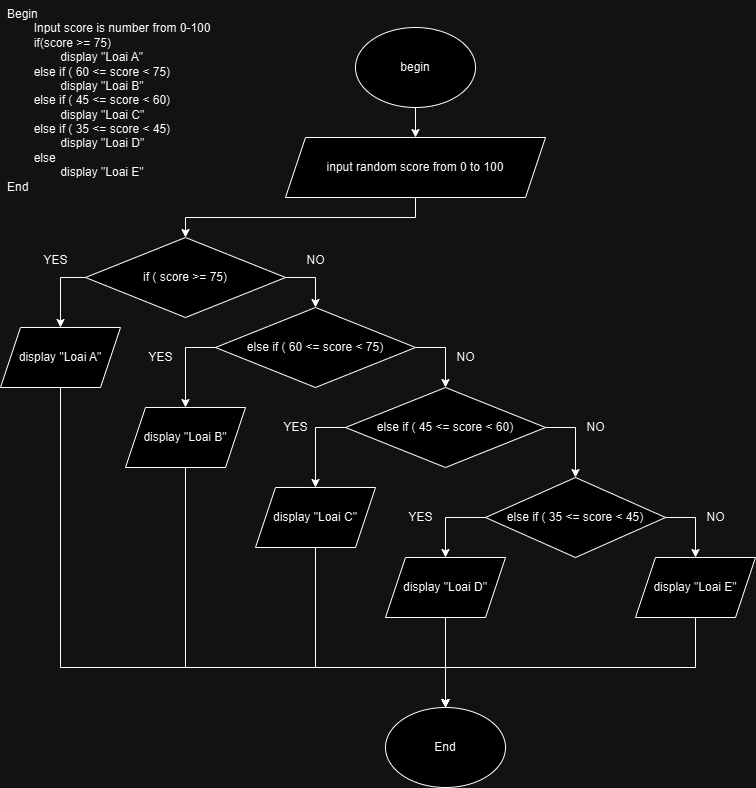

The diagram above was exported from draw.io. Its source (the exported page's mxGraphModel, read from the mxfile embedded in the PNG):
<mxGraphModel dx="1042" dy="1669" grid="1" gridSize="10" guides="1" tooltips="1" connect="1" arrows="1" fold="1" page="1" pageScale="1" pageWidth="850" pageHeight="1100" math="0" shadow="0">
  <root>
    <mxCell id="0" />
    <mxCell id="1" parent="0" />
    <mxCell id="GW2zsJVio1E_rE6Q8OSA-1" value="Begin&lt;div&gt;&lt;span style=&quot;white-space: pre;&quot;&gt;&#09;&lt;/span&gt;Input score is number from 0-100&lt;div&gt;&lt;span style=&quot;white-space: pre;&quot;&gt;&#09;&lt;/span&gt;if(score &amp;gt;= 75)&lt;br&gt;&lt;/div&gt;&lt;div&gt;&lt;span style=&quot;white-space: pre;&quot;&gt;&#09;&lt;/span&gt;&lt;span style=&quot;white-space: pre;&quot;&gt;&#09;&lt;/span&gt;display &quot;Loai A&quot;&lt;br&gt;&lt;/div&gt;&lt;div&gt;&lt;span style=&quot;white-space: pre;&quot;&gt;&#09;&lt;/span&gt;else if ( 60 &amp;lt;= score &amp;lt; 75)&lt;br&gt;&lt;/div&gt;&lt;div&gt;&lt;span style=&quot;white-space: pre;&quot;&gt;&#09;&lt;/span&gt;&lt;span style=&quot;white-space: pre;&quot;&gt;&#09;&lt;/span&gt;display &quot;Loai B&quot;&lt;br&gt;&lt;/div&gt;&lt;div&gt;&lt;span style=&quot;white-space: pre;&quot;&gt;&#09;&lt;/span&gt;else if ( 45 &amp;lt;= score &amp;lt; 60)&lt;br&gt;&lt;/div&gt;&lt;div&gt;&lt;span style=&quot;white-space: pre;&quot;&gt;&#09;&lt;/span&gt;&lt;span style=&quot;white-space: pre;&quot;&gt;&#09;&lt;/span&gt;display &quot;Loai C&quot;&lt;br&gt;&lt;/div&gt;&lt;div&gt;&lt;span style=&quot;white-space: pre;&quot;&gt;&#09;&lt;/span&gt;else if ( 35 &amp;lt;= score &amp;lt; 45)&lt;br&gt;&lt;/div&gt;&lt;div&gt;&lt;span style=&quot;white-space: pre;&quot;&gt;&#09;&lt;/span&gt;&lt;span style=&quot;white-space: pre;&quot;&gt;&#09;&lt;/span&gt;display &quot;Loai D&quot;&lt;br&gt;&lt;/div&gt;&lt;div&gt;&lt;span style=&quot;white-space: pre;&quot;&gt;&#09;&lt;/span&gt;else&lt;br&gt;&lt;/div&gt;&lt;div&gt;&lt;span style=&quot;white-space: pre;&quot;&gt;&#09;&lt;/span&gt;&lt;span style=&quot;white-space: pre;&quot;&gt;&#09;&lt;/span&gt;display &quot;Loai E&quot;&lt;br&gt;&lt;/div&gt;&lt;div&gt;End&lt;/div&gt;&lt;/div&gt;" style="text;html=1;align=left;verticalAlign=middle;resizable=0;points=[];autosize=1;strokeColor=none;fillColor=none;" parent="1" vertex="1">
      <mxGeometry x="40" y="-27" width="230" height="200" as="geometry" />
    </mxCell>
    <mxCell id="GW2zsJVio1E_rE6Q8OSA-2" style="edgeStyle=orthogonalEdgeStyle;rounded=0;orthogonalLoop=1;jettySize=auto;html=1;exitX=0.5;exitY=1;exitDx=0;exitDy=0;entryX=0.5;entryY=0;entryDx=0;entryDy=0;" parent="1" source="GW2zsJVio1E_rE6Q8OSA-3" target="GW2zsJVio1E_rE6Q8OSA-5" edge="1">
      <mxGeometry relative="1" as="geometry" />
    </mxCell>
    <mxCell id="GW2zsJVio1E_rE6Q8OSA-3" value="begin" style="ellipse;whiteSpace=wrap;html=1;" parent="1" vertex="1">
      <mxGeometry x="390" width="120" height="80" as="geometry" />
    </mxCell>
    <mxCell id="GW2zsJVio1E_rE6Q8OSA-28" style="edgeStyle=orthogonalEdgeStyle;rounded=0;orthogonalLoop=1;jettySize=auto;html=1;exitX=0.5;exitY=1;exitDx=0;exitDy=0;entryX=0.5;entryY=0;entryDx=0;entryDy=0;" parent="1" source="GW2zsJVio1E_rE6Q8OSA-5" target="GW2zsJVio1E_rE6Q8OSA-12" edge="1">
      <mxGeometry relative="1" as="geometry" />
    </mxCell>
    <mxCell id="GW2zsJVio1E_rE6Q8OSA-5" value="input random score from 0 to 100" style="shape=parallelogram;perimeter=parallelogramPerimeter;whiteSpace=wrap;html=1;fixedSize=1;" parent="1" vertex="1">
      <mxGeometry x="320" y="110" width="260" height="60" as="geometry" />
    </mxCell>
    <mxCell id="GW2zsJVio1E_rE6Q8OSA-10" style="edgeStyle=orthogonalEdgeStyle;rounded=0;orthogonalLoop=1;jettySize=auto;html=1;exitX=0;exitY=0.5;exitDx=0;exitDy=0;entryX=0.5;entryY=0;entryDx=0;entryDy=0;" parent="1" source="GW2zsJVio1E_rE6Q8OSA-12" target="GW2zsJVio1E_rE6Q8OSA-14" edge="1">
      <mxGeometry relative="1" as="geometry" />
    </mxCell>
    <mxCell id="GW2zsJVio1E_rE6Q8OSA-11" style="edgeStyle=orthogonalEdgeStyle;rounded=0;orthogonalLoop=1;jettySize=auto;html=1;exitX=1;exitY=0.5;exitDx=0;exitDy=0;entryX=0.5;entryY=0;entryDx=0;entryDy=0;" parent="1" source="GW2zsJVio1E_rE6Q8OSA-12" target="GW2zsJVio1E_rE6Q8OSA-17" edge="1">
      <mxGeometry relative="1" as="geometry" />
    </mxCell>
    <mxCell id="GW2zsJVio1E_rE6Q8OSA-12" value="if ( score &amp;gt;= 75)" style="rhombus;whiteSpace=wrap;html=1;" parent="1" vertex="1">
      <mxGeometry x="120" y="210" width="200" height="80" as="geometry" />
    </mxCell>
    <mxCell id="GW2zsJVio1E_rE6Q8OSA-42" style="edgeStyle=orthogonalEdgeStyle;rounded=0;orthogonalLoop=1;jettySize=auto;html=1;exitX=0.5;exitY=1;exitDx=0;exitDy=0;entryX=0.5;entryY=0;entryDx=0;entryDy=0;" parent="1" source="GW2zsJVio1E_rE6Q8OSA-14" target="GW2zsJVio1E_rE6Q8OSA-22" edge="1">
      <mxGeometry relative="1" as="geometry">
        <Array as="points">
          <mxPoint x="95" y="640" />
          <mxPoint x="480" y="640" />
        </Array>
      </mxGeometry>
    </mxCell>
    <mxCell id="GW2zsJVio1E_rE6Q8OSA-14" value="display &quot;Loai A&quot;" style="shape=parallelogram;perimeter=parallelogramPerimeter;whiteSpace=wrap;html=1;fixedSize=1;" parent="1" vertex="1">
      <mxGeometry x="35" y="300" width="120" height="60" as="geometry" />
    </mxCell>
    <mxCell id="GW2zsJVio1E_rE6Q8OSA-15" style="edgeStyle=orthogonalEdgeStyle;rounded=0;orthogonalLoop=1;jettySize=auto;html=1;exitX=0;exitY=0.5;exitDx=0;exitDy=0;entryX=0.5;entryY=0;entryDx=0;entryDy=0;" parent="1" source="GW2zsJVio1E_rE6Q8OSA-17" target="GW2zsJVio1E_rE6Q8OSA-19" edge="1">
      <mxGeometry relative="1" as="geometry" />
    </mxCell>
    <mxCell id="GW2zsJVio1E_rE6Q8OSA-30" style="edgeStyle=orthogonalEdgeStyle;rounded=0;orthogonalLoop=1;jettySize=auto;html=1;exitX=1;exitY=0.5;exitDx=0;exitDy=0;entryX=0.5;entryY=0;entryDx=0;entryDy=0;" parent="1" source="GW2zsJVio1E_rE6Q8OSA-17" target="GW2zsJVio1E_rE6Q8OSA-29" edge="1">
      <mxGeometry relative="1" as="geometry" />
    </mxCell>
    <mxCell id="GW2zsJVio1E_rE6Q8OSA-17" value="else if ( 60 &amp;lt;= score &amp;lt; 75)" style="rhombus;whiteSpace=wrap;html=1;" parent="1" vertex="1">
      <mxGeometry x="250" y="280" width="200" height="80" as="geometry" />
    </mxCell>
    <mxCell id="GW2zsJVio1E_rE6Q8OSA-18" style="edgeStyle=orthogonalEdgeStyle;rounded=0;orthogonalLoop=1;jettySize=auto;html=1;exitX=0.5;exitY=1;exitDx=0;exitDy=0;entryX=0.5;entryY=0;entryDx=0;entryDy=0;" parent="1" source="GW2zsJVio1E_rE6Q8OSA-19" target="GW2zsJVio1E_rE6Q8OSA-22" edge="1">
      <mxGeometry relative="1" as="geometry">
        <Array as="points">
          <mxPoint x="220" y="640" />
          <mxPoint x="480" y="640" />
        </Array>
      </mxGeometry>
    </mxCell>
    <mxCell id="GW2zsJVio1E_rE6Q8OSA-19" value="display &quot;Loai B&quot;" style="shape=parallelogram;perimeter=parallelogramPerimeter;whiteSpace=wrap;html=1;fixedSize=1;" parent="1" vertex="1">
      <mxGeometry x="160" y="380" width="120" height="60" as="geometry" />
    </mxCell>
    <mxCell id="GW2zsJVio1E_rE6Q8OSA-22" value="End" style="ellipse;whiteSpace=wrap;html=1;" parent="1" vertex="1">
      <mxGeometry x="420" y="680" width="120" height="80" as="geometry" />
    </mxCell>
    <mxCell id="GW2zsJVio1E_rE6Q8OSA-32" style="edgeStyle=orthogonalEdgeStyle;rounded=0;orthogonalLoop=1;jettySize=auto;html=1;exitX=0;exitY=0.5;exitDx=0;exitDy=0;entryX=0.5;entryY=0;entryDx=0;entryDy=0;" parent="1" source="GW2zsJVio1E_rE6Q8OSA-29" target="GW2zsJVio1E_rE6Q8OSA-31" edge="1">
      <mxGeometry relative="1" as="geometry" />
    </mxCell>
    <mxCell id="GW2zsJVio1E_rE6Q8OSA-34" style="edgeStyle=orthogonalEdgeStyle;rounded=0;orthogonalLoop=1;jettySize=auto;html=1;exitX=1;exitY=0.5;exitDx=0;exitDy=0;entryX=0.5;entryY=0;entryDx=0;entryDy=0;" parent="1" source="GW2zsJVio1E_rE6Q8OSA-29" target="GW2zsJVio1E_rE6Q8OSA-33" edge="1">
      <mxGeometry relative="1" as="geometry" />
    </mxCell>
    <mxCell id="GW2zsJVio1E_rE6Q8OSA-29" value="else if ( 45 &amp;lt;= score &amp;lt; 60)" style="rhombus;whiteSpace=wrap;html=1;" parent="1" vertex="1">
      <mxGeometry x="380" y="360" width="200" height="80" as="geometry" />
    </mxCell>
    <mxCell id="GW2zsJVio1E_rE6Q8OSA-35" style="edgeStyle=orthogonalEdgeStyle;rounded=0;orthogonalLoop=1;jettySize=auto;html=1;exitX=0.5;exitY=1;exitDx=0;exitDy=0;entryX=0.5;entryY=0;entryDx=0;entryDy=0;" parent="1" source="GW2zsJVio1E_rE6Q8OSA-31" target="GW2zsJVio1E_rE6Q8OSA-22" edge="1">
      <mxGeometry relative="1" as="geometry">
        <Array as="points">
          <mxPoint x="350" y="640" />
          <mxPoint x="480" y="640" />
        </Array>
      </mxGeometry>
    </mxCell>
    <mxCell id="GW2zsJVio1E_rE6Q8OSA-31" value="display &quot;Loai C&quot;" style="shape=parallelogram;perimeter=parallelogramPerimeter;whiteSpace=wrap;html=1;fixedSize=1;" parent="1" vertex="1">
      <mxGeometry x="290" y="460" width="120" height="60" as="geometry" />
    </mxCell>
    <mxCell id="GW2zsJVio1E_rE6Q8OSA-37" style="edgeStyle=orthogonalEdgeStyle;rounded=0;orthogonalLoop=1;jettySize=auto;html=1;exitX=0;exitY=0.5;exitDx=0;exitDy=0;entryX=0.5;entryY=0;entryDx=0;entryDy=0;" parent="1" source="GW2zsJVio1E_rE6Q8OSA-33" target="GW2zsJVio1E_rE6Q8OSA-36" edge="1">
      <mxGeometry relative="1" as="geometry" />
    </mxCell>
    <mxCell id="GW2zsJVio1E_rE6Q8OSA-39" style="edgeStyle=orthogonalEdgeStyle;rounded=0;orthogonalLoop=1;jettySize=auto;html=1;exitX=1;exitY=0.5;exitDx=0;exitDy=0;entryX=0.5;entryY=0;entryDx=0;entryDy=0;" parent="1" source="GW2zsJVio1E_rE6Q8OSA-33" target="GW2zsJVio1E_rE6Q8OSA-38" edge="1">
      <mxGeometry relative="1" as="geometry" />
    </mxCell>
    <mxCell id="GW2zsJVio1E_rE6Q8OSA-33" value="else if ( 35 &amp;lt;= score &amp;lt; 45)" style="rhombus;whiteSpace=wrap;html=1;" parent="1" vertex="1">
      <mxGeometry x="520" y="450" width="180" height="80" as="geometry" />
    </mxCell>
    <mxCell id="GW2zsJVio1E_rE6Q8OSA-40" style="edgeStyle=orthogonalEdgeStyle;rounded=0;orthogonalLoop=1;jettySize=auto;html=1;exitX=0.5;exitY=1;exitDx=0;exitDy=0;entryX=0.5;entryY=0;entryDx=0;entryDy=0;" parent="1" source="GW2zsJVio1E_rE6Q8OSA-36" target="GW2zsJVio1E_rE6Q8OSA-22" edge="1">
      <mxGeometry relative="1" as="geometry" />
    </mxCell>
    <mxCell id="GW2zsJVio1E_rE6Q8OSA-36" value="display &quot;Loai D&quot;" style="shape=parallelogram;perimeter=parallelogramPerimeter;whiteSpace=wrap;html=1;fixedSize=1;" parent="1" vertex="1">
      <mxGeometry x="420" y="530" width="120" height="60" as="geometry" />
    </mxCell>
    <mxCell id="GW2zsJVio1E_rE6Q8OSA-41" style="edgeStyle=orthogonalEdgeStyle;rounded=0;orthogonalLoop=1;jettySize=auto;html=1;exitX=0.5;exitY=1;exitDx=0;exitDy=0;entryX=0.5;entryY=0;entryDx=0;entryDy=0;" parent="1" source="GW2zsJVio1E_rE6Q8OSA-38" target="GW2zsJVio1E_rE6Q8OSA-22" edge="1">
      <mxGeometry relative="1" as="geometry">
        <Array as="points">
          <mxPoint x="730" y="640" />
          <mxPoint x="480" y="640" />
        </Array>
      </mxGeometry>
    </mxCell>
    <mxCell id="GW2zsJVio1E_rE6Q8OSA-38" value="display &quot;Loai E&quot;" style="shape=parallelogram;perimeter=parallelogramPerimeter;whiteSpace=wrap;html=1;fixedSize=1;" parent="1" vertex="1">
      <mxGeometry x="670" y="530" width="120" height="60" as="geometry" />
    </mxCell>
    <mxCell id="GW2zsJVio1E_rE6Q8OSA-43" value="YES" style="text;html=1;align=center;verticalAlign=middle;resizable=0;points=[];autosize=1;strokeColor=none;fillColor=none;" parent="1" vertex="1">
      <mxGeometry x="65" y="218" width="50" height="30" as="geometry" />
    </mxCell>
    <mxCell id="GW2zsJVio1E_rE6Q8OSA-44" value="NO" style="text;html=1;align=center;verticalAlign=middle;resizable=0;points=[];autosize=1;strokeColor=none;fillColor=none;" parent="1" vertex="1">
      <mxGeometry x="330" y="218" width="40" height="30" as="geometry" />
    </mxCell>
    <mxCell id="GW2zsJVio1E_rE6Q8OSA-45" value="YES" style="text;html=1;align=center;verticalAlign=middle;resizable=0;points=[];autosize=1;strokeColor=none;fillColor=none;" parent="1" vertex="1">
      <mxGeometry x="170" y="315" width="50" height="30" as="geometry" />
    </mxCell>
    <mxCell id="GW2zsJVio1E_rE6Q8OSA-46" value="NO" style="text;html=1;align=center;verticalAlign=middle;resizable=0;points=[];autosize=1;strokeColor=none;fillColor=none;" parent="1" vertex="1">
      <mxGeometry x="480" y="315" width="40" height="30" as="geometry" />
    </mxCell>
    <mxCell id="GW2zsJVio1E_rE6Q8OSA-47" value="YES" style="text;html=1;align=center;verticalAlign=middle;resizable=0;points=[];autosize=1;strokeColor=none;fillColor=none;" parent="1" vertex="1">
      <mxGeometry x="305" y="385" width="50" height="30" as="geometry" />
    </mxCell>
    <mxCell id="GW2zsJVio1E_rE6Q8OSA-48" value="NO" style="text;html=1;align=center;verticalAlign=middle;resizable=0;points=[];autosize=1;strokeColor=none;fillColor=none;" parent="1" vertex="1">
      <mxGeometry x="610" y="385" width="40" height="30" as="geometry" />
    </mxCell>
    <mxCell id="GW2zsJVio1E_rE6Q8OSA-49" value="YES" style="text;html=1;align=center;verticalAlign=middle;resizable=0;points=[];autosize=1;strokeColor=none;fillColor=none;" parent="1" vertex="1">
      <mxGeometry x="430" y="475" width="50" height="30" as="geometry" />
    </mxCell>
    <mxCell id="GW2zsJVio1E_rE6Q8OSA-50" value="NO" style="text;html=1;align=center;verticalAlign=middle;resizable=0;points=[];autosize=1;strokeColor=none;fillColor=none;" parent="1" vertex="1">
      <mxGeometry x="730" y="475" width="40" height="30" as="geometry" />
    </mxCell>
  </root>
</mxGraphModel>